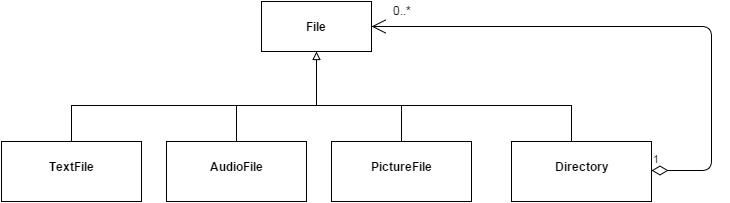

The diagram above was exported from draw.io. Its source (the exported page's mxGraphModel, read from the mxfile embedded in the PNG):
<mxGraphModel dx="1194" dy="730" grid="1" gridSize="10" guides="1" tooltips="1" connect="1" arrows="1" fold="1" page="1" pageScale="1" pageWidth="826" pageHeight="1169" background="#ffffff" math="0" shadow="0">
  <root>
    <mxCell id="0" />
    <mxCell id="1" parent="0" />
    <mxCell id="19e6f4707648d7bc-2" value="&lt;b&gt;File&lt;/b&gt;" style="html=1;" vertex="1" parent="1">
      <mxGeometry x="300" y="60" width="110" height="50" as="geometry" />
    </mxCell>
    <mxCell id="19e6f4707648d7bc-3" value="&lt;p style=&quot;margin: 0px ; margin-top: 4px ; text-align: center&quot;&gt;&lt;br&gt;&lt;b&gt;TextFile&lt;/b&gt;&lt;/p&gt;" style="verticalAlign=top;align=left;overflow=fill;fontSize=12;fontFamily=Helvetica;html=1;" vertex="1" parent="1">
      <mxGeometry x="40" y="200" width="140" height="60" as="geometry" />
    </mxCell>
    <mxCell id="19e6f4707648d7bc-4" value="&lt;p style=&quot;margin: 0px ; margin-top: 4px ; text-align: center&quot;&gt;&lt;br&gt;&lt;b&gt;AudioFile&lt;/b&gt;&lt;/p&gt;" style="verticalAlign=top;align=left;overflow=fill;fontSize=12;fontFamily=Helvetica;html=1;" vertex="1" parent="1">
      <mxGeometry x="205" y="200" width="140" height="60" as="geometry" />
    </mxCell>
    <mxCell id="19e6f4707648d7bc-5" value="&lt;p style=&quot;margin: 0px ; margin-top: 4px ; text-align: center&quot;&gt;&lt;br&gt;&lt;b&gt;PictureFile&lt;/b&gt;&lt;/p&gt;" style="verticalAlign=top;align=left;overflow=fill;fontSize=12;fontFamily=Helvetica;html=1;" vertex="1" parent="1">
      <mxGeometry x="370" y="200" width="140" height="60" as="geometry" />
    </mxCell>
    <mxCell id="19e6f4707648d7bc-6" value="&lt;p style=&quot;margin: 0px ; margin-top: 4px ; text-align: center&quot;&gt;&lt;br&gt;&lt;b&gt;Directory&lt;/b&gt;&lt;/p&gt;" style="verticalAlign=top;align=left;overflow=fill;fontSize=12;fontFamily=Helvetica;html=1;" vertex="1" parent="1">
      <mxGeometry x="550" y="200" width="140" height="60" as="geometry" />
    </mxCell>
    <mxCell id="19e6f4707648d7bc-7" value="" style="line;html=1;strokeWidth=1;fillColor=none;align=left;verticalAlign=middle;spacingTop=-1;spacingLeft=3;spacingRight=3;rotatable=0;labelPosition=right;points=[];portConstraint=eastwest;" vertex="1" parent="1">
      <mxGeometry x="110" y="160" width="500" height="8" as="geometry" />
    </mxCell>
    <mxCell id="19e6f4707648d7bc-12" value="" style="line;direction=south;html=1;perimeter=backbonePerimeter;points=[];outlineConnect=0;strokeWidth=1;" vertex="1" parent="1">
      <mxGeometry x="270" y="164" width="10" height="36" as="geometry" />
    </mxCell>
    <mxCell id="19e6f4707648d7bc-13" value="" style="line;direction=south;html=1;perimeter=backbonePerimeter;points=[];outlineConnect=0;strokeWidth=1;" vertex="1" parent="1">
      <mxGeometry x="105" y="164" width="10" height="36" as="geometry" />
    </mxCell>
    <mxCell id="19e6f4707648d7bc-14" value="" style="line;direction=south;html=1;perimeter=backbonePerimeter;points=[];outlineConnect=0;strokeWidth=1;" vertex="1" parent="1">
      <mxGeometry x="435" y="164" width="10" height="36" as="geometry" />
    </mxCell>
    <mxCell id="19e6f4707648d7bc-15" value="" style="line;direction=south;html=1;perimeter=backbonePerimeter;points=[];outlineConnect=0;strokeWidth=1;" vertex="1" parent="1">
      <mxGeometry x="605" y="164" width="10" height="36" as="geometry" />
    </mxCell>
    <mxCell id="19e6f4707648d7bc-16" value="" style="endArrow=block;html=1;endFill=0;strokeWidth=1;startArrow=none;startFill=0;entryX=0.5;entryY=1;" edge="1" parent="1" target="19e6f4707648d7bc-2">
      <mxGeometry width="50" height="50" relative="1" as="geometry">
        <mxPoint x="355" y="164" as="sourcePoint" />
        <mxPoint x="355" y="118" as="targetPoint" />
      </mxGeometry>
    </mxCell>
    <mxCell id="19e6f4707648d7bc-17" value="1" style="endArrow=open;html=1;endSize=12;startArrow=diamondThin;startSize=14;startFill=0;edgeStyle=orthogonalEdgeStyle;align=left;verticalAlign=bottom;strokeWidth=1;entryX=1;entryY=0.5;" edge="1" parent="1" target="19e6f4707648d7bc-2">
      <mxGeometry x="-1" y="3" relative="1" as="geometry">
        <mxPoint x="690" y="229" as="sourcePoint" />
        <mxPoint x="750" y="80" as="targetPoint" />
        <Array as="points">
          <mxPoint x="750" y="229" />
          <mxPoint x="750" y="85" />
        </Array>
      </mxGeometry>
    </mxCell>
    <mxCell id="19e6f4707648d7bc-18" value="0..*" style="text;html=1;resizable=0;points=[];autosize=1;align=left;verticalAlign=top;spacingTop=-4;" vertex="1" parent="1">
      <mxGeometry x="430" y="60" width="30" height="20" as="geometry" />
    </mxCell>
  </root>
</mxGraphModel>